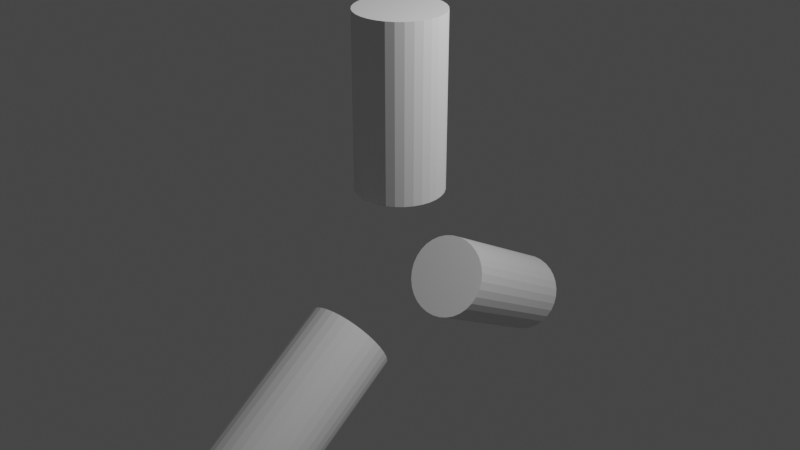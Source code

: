 # Source: TransformTest.blend  (saved by Blender 2.82.7; exported with 4.5.12 LTS)
import bpy
from mathutils import Matrix  # noqa: F401  (used for matrix-valued properties, if any)

bpy.ops.wm.read_factory_settings(use_empty=True)
scene = bpy.context.scene
scene.name = 'Scene'

# ---- collections
col_collection = bpy.data.collections.new('Collection'); scene.collection.children.link(col_collection)

# ---- world
world_world = bpy.data.worlds.new('World'); scene.world = world_world
world_world.use_nodes = True; world_world.node_tree.nodes.clear()
_N = world_world.node_tree.nodes; _L = world_world.node_tree.links
n0 = _N.new('ShaderNodeOutputWorld'); n0.name = 'World Output'; n0.location = (300, 300)
n1 = _N.new('ShaderNodeBackground'); n1.name = 'Background'; n1.location = (10, 300)
n1.inputs[0].default_value = (0.05088, 0.05088, 0.05088, 1.0)
_L.new(n1.outputs[0], n0.inputs[0])
n0.is_active_output = True
world_world.color = (0.05088, 0.05088, 0.05088)
world_world.use_sun_shadow = False
world_world.sun_shadow_jitter_overblur = 0.0

# ---- lights
light_light = bpy.data.lights.new('Light', 'POINT')
light_light.transmission_factor = 0.0
light_light.energy = 1000.0
light_light.shadow_soft_size = 0.1
light_light.shadow_maximum_resolution = 0.006
light_light.use_absolute_resolution = True

# ---- meshes
me_cylinder = bpy.data.meshes.new('Cylinder')
me_cylinder.from_pydata([(0.0, 1.0, -1.0), (0.0, 1.0, 1.0), (0.1951, 0.9808, -1.0), (0.1951, 0.9808, 1.0), (0.3827, 0.9239, -1.0), (0.3827, 0.9239, 1.0), (0.5556, 0.8315, -1.0), (0.5556, 0.8315, 1.0), (0.7071, 0.7071, -1.0), (0.7071, 0.7071, 1.0), (0.8315, 0.5556, -1.0), (0.8315, 0.5556, 1.0), (0.9239, 0.3827, -1.0), (0.9239, 0.3827, 1.0), (0.9808, 0.1951, -1.0), (0.9808, 0.1951, 1.0), (1.0, 7.55e-08, -1.0), (1.0, 7.55e-08, 1.0), (0.9808, -0.1951, -1.0), (0.9808, -0.1951, 1.0), (0.9239, -0.3827, -1.0), (0.9239, -0.3827, 1.0), (0.8315, -0.5556, -1.0), (0.8315, -0.5556, 1.0), (0.7071, -0.7071, -1.0), (0.7071, -0.7071, 1.0), (0.5556, -0.8315, -1.0), (0.5556, -0.8315, 1.0), (0.3827, -0.9239, -1.0), (0.3827, -0.9239, 1.0), (0.1951, -0.9808, -1.0), (0.1951, -0.9808, 1.0), (-3.258e-07, -1.0, -1.0), (-3.258e-07, -1.0, 1.0), (-0.1951, -0.9808, -1.0), (-0.1951, -0.9808, 1.0), (-0.3827, -0.9239, -1.0), (-0.3827, -0.9239, 1.0), (-0.5556, -0.8315, -1.0), (-0.5556, -0.8315, 1.0), (-0.7071, -0.7071, -1.0), (-0.7071, -0.7071, 1.0), (-0.8315, -0.5556, -1.0), (-0.8315, -0.5556, 1.0), (-0.9239, -0.3827, -1.0), (-0.9239, -0.3827, 1.0), (-0.9808, -0.1951, -1.0), (-0.9808, -0.1951, 1.0), (-1.0, 9.656e-07, -1.0), (-1.0, 9.656e-07, 1.0), (-0.9808, 0.1951, -1.0), (-0.9808, 0.1951, 1.0), (-0.9239, 0.3827, -1.0), (-0.9239, 0.3827, 1.0), (-0.8315, 0.5556, -1.0), (-0.8315, 0.5556, 1.0), (-0.7071, 0.7071, -1.0), (-0.7071, 0.7071, 1.0), (-0.5556, 0.8315, -1.0), (-0.5556, 0.8315, 1.0), (-0.3827, 0.9239, -1.0), (-0.3827, 0.9239, 1.0), (-0.1951, 0.9808, -1.0), (-0.1951, 0.9808, 1.0)], [], [(0, 1, 3, 2), (2, 3, 5, 4), (4, 5, 7, 6), (6, 7, 9, 8), (8, 9, 11, 10), (10, 11, 13, 12), (12, 13, 15, 14), (14, 15, 17, 16), (16, 17, 19, 18), (18, 19, 21, 20), (20, 21, 23, 22), (22, 23, 25, 24), (24, 25, 27, 26), (26, 27, 29, 28), (28, 29, 31, 30), (30, 31, 33, 32), (32, 33, 35, 34), (34, 35, 37, 36), (36, 37, 39, 38), (38, 39, 41, 40), (40, 41, 43, 42), (42, 43, 45, 44), (44, 45, 47, 46), (46, 47, 49, 48), (48, 49, 51, 50), (50, 51, 53, 52), (52, 53, 55, 54), (54, 55, 57, 56), (56, 57, 59, 58), (58, 59, 61, 60), (3, 1, 63, 61, 59, 57, 55, 53, 51, 49, 47, 45, 43, 41, 39, 37, 35, 33, 31, 29, 27, 25, 23, 21, 19, 17, 15, 13, 11, 9, 7, 5), (60, 61, 63, 62), (62, 63, 1, 0), (0, 2, 4, 6, 8, 10, 12, 14, 16, 18, 20, 22, 24, 26, 28, 30, 32, 34, 36, 38, 40, 42, 44, 46, 48, 50, 52, 54, 56, 58, 60, 62)])
_uv = me_cylinder.uv_layers.new(name='UVMap')
_uv.uv.foreach_set('vector', [1.0, 0.5, 1.0, 1.0, 0.9688, 1.0, 0.9688, 0.5, 0.9688, 0.5, 0.9688, 1.0, 0.9375, 1.0, 0.9375, 0.5, 0.9375, 0.5, 0.9375, 1.0, 0.9062, 1.0, 0.9062, 0.5, 0.9062, 0.5, 0.9062, 1.0, 0.875, 1.0, 0.875, 0.5, 0.875, 0.5, 0.875, 1.0, 0.8438, 1.0, 0.8438, 0.5, 0.8438, 0.5, 0.8438, 1.0, 0.8125, 1.0, 0.8125, 0.5, 0.8125, 0.5, 0.8125, 1.0, 0.7812, 1.0, 0.7812, 0.5, 0.7812, 0.5, 0.7812, 1.0, 0.75, 1.0, 0.75, 0.5, 0.75, 0.5, 0.75, 1.0, 0.7188, 1.0, 0.7188, 0.5, 0.7188, 0.5, 0.7188, 1.0, 0.6875, 1.0, 0.6875, 0.5, 0.6875, 0.5, 0.6875, 1.0, 0.6562, 1.0, 0.6562, 0.5, 0.6562, 0.5, 0.6562, 1.0, 0.625, 1.0, 0.625, 0.5, 0.625, 0.5, 0.625, 1.0, 0.5938, 1.0, 0.5938, 0.5, 0.5938, 0.5, 0.5938, 1.0, 0.5625, 1.0, 0.5625, 0.5, 0.5625, 0.5, 0.5625, 1.0, 0.5312, 1.0, 0.5312, 0.5, 0.5312, 0.5, 0.5312, 1.0, 0.5, 1.0, 0.5, 0.5, 0.5, 0.5, 0.5, 1.0, 0.4688, 1.0, 0.4688, 0.5, 0.4688, 0.5, 0.4688, 1.0, 0.4375, 1.0, 0.4375, 0.5, 0.4375, 0.5, 0.4375, 1.0, 0.4062, 1.0, 0.4062, 0.5, 0.4062, 0.5, 0.4062, 1.0, 0.375, 1.0, 0.375, 0.5, 0.375, 0.5, 0.375, 1.0, 0.3438, 1.0, 0.3438, 0.5, 0.3438, 0.5, 0.3438, 1.0, 0.3125, 1.0, 0.3125, 0.5, 0.3125, 0.5, 0.3125, 1.0, 0.2812, 1.0, 0.2812, 0.5, 0.2812, 0.5, 0.2812, 1.0, 0.25, 1.0, 0.25, 0.5, 0.25, 0.5, 0.25, 1.0, 0.2188, 1.0, 0.2188, 0.5, 0.2188, 0.5, 0.2188, 1.0, 0.1875, 1.0, 0.1875, 0.5, 0.1875, 0.5, 0.1875, 1.0, 0.1562, 1.0, 0.1562, 0.5, 0.1562, 0.5, 0.1562, 1.0, 0.125, 1.0, 0.125, 0.5, 0.125, 0.5, 0.125, 1.0, 0.09375, 1.0, 0.09375, 0.5, 0.09375, 0.5, 0.09375, 1.0, 0.0625, 1.0, 0.0625, 0.5, 0.2968, 0.4854, 0.25, 0.49, 0.2032, 0.4854, 0.1582, 0.4717, 0.1167, 0.4496, 0.08029, 0.4197, 0.05045, 0.3833, 0.02827, 0.3418, 0.01461, 0.2968, 0.01, 0.25, 0.01461, 0.2032, 0.02827, 0.1582, 0.05045, 0.1167, 0.08029, 0.08029, 0.1167, 0.05045, 0.1582, 0.02827, 0.2032, 0.01461, 0.25, 0.01, 0.2968, 0.01461, 0.3418, 0.02827, 0.3833, 0.05045, 0.4197, 0.08029, 0.4496, 0.1167, 0.4717, 0.1582, 0.4854, 0.2032, 0.49, 0.25, 0.4854, 0.2968, 0.4717, 0.3418, 0.4496, 0.3833, 0.4197, 0.4197, 0.3833, 0.4496, 0.3418, 0.4717, 0.0625, 0.5, 0.0625, 1.0, 0.03125, 1.0, 0.03125, 0.5, 0.03125, 0.5, 0.03125, 1.0, 0.0, 1.0, 0.0, 0.5, 0.75, 0.49, 0.7968, 0.4854, 0.8418, 0.4717, 0.8833, 0.4496, 0.9197, 0.4197, 0.9496, 0.3833, 0.9717, 0.3418, 0.9854, 0.2968, 0.99, 0.25, 0.9854, 0.2032, 0.9717, 0.1582, 0.9496, 0.1167, 0.9197, 0.08029, 0.8833, 0.05045, 0.8418, 0.02827, 0.7968, 0.01461, 0.75, 0.01, 0.7032, 0.01461, 0.6582, 0.02827, 0.6167, 0.05045, 0.5803, 0.08029, 0.5504, 0.1167, 0.5283, 0.1582, 0.5146, 0.2032, 0.51, 0.25, 0.5146, 0.2968, 0.5283, 0.3418, 0.5504, 0.3833, 0.5803, 0.4197, 0.6167, 0.4496, 0.6582, 0.4717, 0.7032, 0.4854])
me_cylinder.use_remesh_fix_poles = True
me_cylinder.use_remesh_preserve_attributes = False
me_cylinder.use_mirror_vertex_groups = False
me_cylinder.update()
me_cylinder_001 = bpy.data.meshes.new('Cylinder.001')
me_cylinder_001.from_pydata([(0.0, 1.0, -1.0), (0.0, 1.0, 1.0), (0.1951, 0.9808, -1.0), (0.1951, 0.9808, 1.0), (0.3827, 0.9239, -1.0), (0.3827, 0.9239, 1.0), (0.5556, 0.8315, -1.0), (0.5556, 0.8315, 1.0), (0.7071, 0.7071, -1.0), (0.7071, 0.7071, 1.0), (0.8315, 0.5556, -1.0), (0.8315, 0.5556, 1.0), (0.9239, 0.3827, -1.0), (0.9239, 0.3827, 1.0), (0.9808, 0.1951, -1.0), (0.9808, 0.1951, 1.0), (1.0, 7.55e-08, -1.0), (1.0, 7.55e-08, 1.0), (0.9808, -0.1951, -1.0), (0.9808, -0.1951, 1.0), (0.9239, -0.3827, -1.0), (0.9239, -0.3827, 1.0), (0.8315, -0.5556, -1.0), (0.8315, -0.5556, 1.0), (0.7071, -0.7071, -1.0), (0.7071, -0.7071, 1.0), (0.5556, -0.8315, -1.0), (0.5556, -0.8315, 1.0), (0.3827, -0.9239, -1.0), (0.3827, -0.9239, 1.0), (0.1951, -0.9808, -1.0), (0.1951, -0.9808, 1.0), (-3.258e-07, -1.0, -1.0), (-3.258e-07, -1.0, 1.0), (-0.1951, -0.9808, -1.0), (-0.1951, -0.9808, 1.0), (-0.3827, -0.9239, -1.0), (-0.3827, -0.9239, 1.0), (-0.5556, -0.8315, -1.0), (-0.5556, -0.8315, 1.0), (-0.7071, -0.7071, -1.0), (-0.7071, -0.7071, 1.0), (-0.8315, -0.5556, -1.0), (-0.8315, -0.5556, 1.0), (-0.9239, -0.3827, -1.0), (-0.9239, -0.3827, 1.0), (-0.9808, -0.1951, -1.0), (-0.9808, -0.1951, 1.0), (-1.0, 9.656e-07, -1.0), (-1.0, 9.656e-07, 1.0), (-0.9808, 0.1951, -1.0), (-0.9808, 0.1951, 1.0), (-0.9239, 0.3827, -1.0), (-0.9239, 0.3827, 1.0), (-0.8315, 0.5556, -1.0), (-0.8315, 0.5556, 1.0), (-0.7071, 0.7071, -1.0), (-0.7071, 0.7071, 1.0), (-0.5556, 0.8315, -1.0), (-0.5556, 0.8315, 1.0), (-0.3827, 0.9239, -1.0), (-0.3827, 0.9239, 1.0), (-0.1951, 0.9808, -1.0), (-0.1951, 0.9808, 1.0)], [], [(0, 1, 3, 2), (2, 3, 5, 4), (4, 5, 7, 6), (6, 7, 9, 8), (8, 9, 11, 10), (10, 11, 13, 12), (12, 13, 15, 14), (14, 15, 17, 16), (16, 17, 19, 18), (18, 19, 21, 20), (20, 21, 23, 22), (22, 23, 25, 24), (24, 25, 27, 26), (26, 27, 29, 28), (28, 29, 31, 30), (30, 31, 33, 32), (32, 33, 35, 34), (34, 35, 37, 36), (36, 37, 39, 38), (38, 39, 41, 40), (40, 41, 43, 42), (42, 43, 45, 44), (44, 45, 47, 46), (46, 47, 49, 48), (48, 49, 51, 50), (50, 51, 53, 52), (52, 53, 55, 54), (54, 55, 57, 56), (56, 57, 59, 58), (58, 59, 61, 60), (3, 1, 63, 61, 59, 57, 55, 53, 51, 49, 47, 45, 43, 41, 39, 37, 35, 33, 31, 29, 27, 25, 23, 21, 19, 17, 15, 13, 11, 9, 7, 5), (60, 61, 63, 62), (62, 63, 1, 0), (0, 2, 4, 6, 8, 10, 12, 14, 16, 18, 20, 22, 24, 26, 28, 30, 32, 34, 36, 38, 40, 42, 44, 46, 48, 50, 52, 54, 56, 58, 60, 62)])
_uv = me_cylinder_001.uv_layers.new(name='UVMap')
_uv.uv.foreach_set('vector', [1.0, 0.5, 1.0, 1.0, 0.9688, 1.0, 0.9688, 0.5, 0.9688, 0.5, 0.9688, 1.0, 0.9375, 1.0, 0.9375, 0.5, 0.9375, 0.5, 0.9375, 1.0, 0.9062, 1.0, 0.9062, 0.5, 0.9062, 0.5, 0.9062, 1.0, 0.875, 1.0, 0.875, 0.5, 0.875, 0.5, 0.875, 1.0, 0.8438, 1.0, 0.8438, 0.5, 0.8438, 0.5, 0.8438, 1.0, 0.8125, 1.0, 0.8125, 0.5, 0.8125, 0.5, 0.8125, 1.0, 0.7812, 1.0, 0.7812, 0.5, 0.7812, 0.5, 0.7812, 1.0, 0.75, 1.0, 0.75, 0.5, 0.75, 0.5, 0.75, 1.0, 0.7188, 1.0, 0.7188, 0.5, 0.7188, 0.5, 0.7188, 1.0, 0.6875, 1.0, 0.6875, 0.5, 0.6875, 0.5, 0.6875, 1.0, 0.6562, 1.0, 0.6562, 0.5, 0.6562, 0.5, 0.6562, 1.0, 0.625, 1.0, 0.625, 0.5, 0.625, 0.5, 0.625, 1.0, 0.5938, 1.0, 0.5938, 0.5, 0.5938, 0.5, 0.5938, 1.0, 0.5625, 1.0, 0.5625, 0.5, 0.5625, 0.5, 0.5625, 1.0, 0.5312, 1.0, 0.5312, 0.5, 0.5312, 0.5, 0.5312, 1.0, 0.5, 1.0, 0.5, 0.5, 0.5, 0.5, 0.5, 1.0, 0.4688, 1.0, 0.4688, 0.5, 0.4688, 0.5, 0.4688, 1.0, 0.4375, 1.0, 0.4375, 0.5, 0.4375, 0.5, 0.4375, 1.0, 0.4062, 1.0, 0.4062, 0.5, 0.4062, 0.5, 0.4062, 1.0, 0.375, 1.0, 0.375, 0.5, 0.375, 0.5, 0.375, 1.0, 0.3438, 1.0, 0.3438, 0.5, 0.3438, 0.5, 0.3438, 1.0, 0.3125, 1.0, 0.3125, 0.5, 0.3125, 0.5, 0.3125, 1.0, 0.2812, 1.0, 0.2812, 0.5, 0.2812, 0.5, 0.2812, 1.0, 0.25, 1.0, 0.25, 0.5, 0.25, 0.5, 0.25, 1.0, 0.2188, 1.0, 0.2188, 0.5, 0.2188, 0.5, 0.2188, 1.0, 0.1875, 1.0, 0.1875, 0.5, 0.1875, 0.5, 0.1875, 1.0, 0.1562, 1.0, 0.1562, 0.5, 0.1562, 0.5, 0.1562, 1.0, 0.125, 1.0, 0.125, 0.5, 0.125, 0.5, 0.125, 1.0, 0.09375, 1.0, 0.09375, 0.5, 0.09375, 0.5, 0.09375, 1.0, 0.0625, 1.0, 0.0625, 0.5, 0.2968, 0.4854, 0.25, 0.49, 0.2032, 0.4854, 0.1582, 0.4717, 0.1167, 0.4496, 0.08029, 0.4197, 0.05045, 0.3833, 0.02827, 0.3418, 0.01461, 0.2968, 0.01, 0.25, 0.01461, 0.2032, 0.02827, 0.1582, 0.05045, 0.1167, 0.08029, 0.08029, 0.1167, 0.05045, 0.1582, 0.02827, 0.2032, 0.01461, 0.25, 0.01, 0.2968, 0.01461, 0.3418, 0.02827, 0.3833, 0.05045, 0.4197, 0.08029, 0.4496, 0.1167, 0.4717, 0.1582, 0.4854, 0.2032, 0.49, 0.25, 0.4854, 0.2968, 0.4717, 0.3418, 0.4496, 0.3833, 0.4197, 0.4197, 0.3833, 0.4496, 0.3418, 0.4717, 0.0625, 0.5, 0.0625, 1.0, 0.03125, 1.0, 0.03125, 0.5, 0.03125, 0.5, 0.03125, 1.0, 0.0, 1.0, 0.0, 0.5, 0.75, 0.49, 0.7968, 0.4854, 0.8418, 0.4717, 0.8833, 0.4496, 0.9197, 0.4197, 0.9496, 0.3833, 0.9717, 0.3418, 0.9854, 0.2968, 0.99, 0.25, 0.9854, 0.2032, 0.9717, 0.1582, 0.9496, 0.1167, 0.9197, 0.08029, 0.8833, 0.05045, 0.8418, 0.02827, 0.7968, 0.01461, 0.75, 0.01, 0.7032, 0.01461, 0.6582, 0.02827, 0.6167, 0.05045, 0.5803, 0.08029, 0.5504, 0.1167, 0.5283, 0.1582, 0.5146, 0.2032, 0.51, 0.25, 0.5146, 0.2968, 0.5283, 0.3418, 0.5504, 0.3833, 0.5803, 0.4197, 0.6167, 0.4496, 0.6582, 0.4717, 0.7032, 0.4854])
me_cylinder_001.use_remesh_fix_poles = True
me_cylinder_001.use_remesh_preserve_attributes = False
me_cylinder_001.use_mirror_vertex_groups = False
me_cylinder_001.update()
me_cylinder_002 = bpy.data.meshes.new('Cylinder.002')
me_cylinder_002.from_pydata([(0.0, 1.0, -1.0), (0.0, 1.0, 1.0), (0.1951, 0.9808, -1.0), (0.1951, 0.9808, 1.0), (0.3827, 0.9239, -1.0), (0.3827, 0.9239, 1.0), (0.5556, 0.8315, -1.0), (0.5556, 0.8315, 1.0), (0.7071, 0.7071, -1.0), (0.7071, 0.7071, 1.0), (0.8315, 0.5556, -1.0), (0.8315, 0.5556, 1.0), (0.9239, 0.3827, -1.0), (0.9239, 0.3827, 1.0), (0.9808, 0.1951, -1.0), (0.9808, 0.1951, 1.0), (1.0, 7.55e-08, -1.0), (1.0, 7.55e-08, 1.0), (0.9808, -0.1951, -1.0), (0.9808, -0.1951, 1.0), (0.9239, -0.3827, -1.0), (0.9239, -0.3827, 1.0), (0.8315, -0.5556, -1.0), (0.8315, -0.5556, 1.0), (0.7071, -0.7071, -1.0), (0.7071, -0.7071, 1.0), (0.5556, -0.8315, -1.0), (0.5556, -0.8315, 1.0), (0.3827, -0.9239, -1.0), (0.3827, -0.9239, 1.0), (0.1951, -0.9808, -1.0), (0.1951, -0.9808, 1.0), (-3.258e-07, -1.0, -1.0), (-3.258e-07, -1.0, 1.0), (-0.1951, -0.9808, -1.0), (-0.1951, -0.9808, 1.0), (-0.3827, -0.9239, -1.0), (-0.3827, -0.9239, 1.0), (-0.5556, -0.8315, -1.0), (-0.5556, -0.8315, 1.0), (-0.7071, -0.7071, -1.0), (-0.7071, -0.7071, 1.0), (-0.8315, -0.5556, -1.0), (-0.8315, -0.5556, 1.0), (-0.9239, -0.3827, -1.0), (-0.9239, -0.3827, 1.0), (-0.9808, -0.1951, -1.0), (-0.9808, -0.1951, 1.0), (-1.0, 9.656e-07, -1.0), (-1.0, 9.656e-07, 1.0), (-0.9808, 0.1951, -1.0), (-0.9808, 0.1951, 1.0), (-0.9239, 0.3827, -1.0), (-0.9239, 0.3827, 1.0), (-0.8315, 0.5556, -1.0), (-0.8315, 0.5556, 1.0), (-0.7071, 0.7071, -1.0), (-0.7071, 0.7071, 1.0), (-0.5556, 0.8315, -1.0), (-0.5556, 0.8315, 1.0), (-0.3827, 0.9239, -1.0), (-0.3827, 0.9239, 1.0), (-0.1951, 0.9808, -1.0), (-0.1951, 0.9808, 1.0)], [], [(0, 1, 3, 2), (2, 3, 5, 4), (4, 5, 7, 6), (6, 7, 9, 8), (8, 9, 11, 10), (10, 11, 13, 12), (12, 13, 15, 14), (14, 15, 17, 16), (16, 17, 19, 18), (18, 19, 21, 20), (20, 21, 23, 22), (22, 23, 25, 24), (24, 25, 27, 26), (26, 27, 29, 28), (28, 29, 31, 30), (30, 31, 33, 32), (32, 33, 35, 34), (34, 35, 37, 36), (36, 37, 39, 38), (38, 39, 41, 40), (40, 41, 43, 42), (42, 43, 45, 44), (44, 45, 47, 46), (46, 47, 49, 48), (48, 49, 51, 50), (50, 51, 53, 52), (52, 53, 55, 54), (54, 55, 57, 56), (56, 57, 59, 58), (58, 59, 61, 60), (3, 1, 63, 61, 59, 57, 55, 53, 51, 49, 47, 45, 43, 41, 39, 37, 35, 33, 31, 29, 27, 25, 23, 21, 19, 17, 15, 13, 11, 9, 7, 5), (60, 61, 63, 62), (62, 63, 1, 0), (0, 2, 4, 6, 8, 10, 12, 14, 16, 18, 20, 22, 24, 26, 28, 30, 32, 34, 36, 38, 40, 42, 44, 46, 48, 50, 52, 54, 56, 58, 60, 62)])
_uv = me_cylinder_002.uv_layers.new(name='UVMap')
_uv.uv.foreach_set('vector', [1.0, 0.5, 1.0, 1.0, 0.9688, 1.0, 0.9688, 0.5, 0.9688, 0.5, 0.9688, 1.0, 0.9375, 1.0, 0.9375, 0.5, 0.9375, 0.5, 0.9375, 1.0, 0.9062, 1.0, 0.9062, 0.5, 0.9062, 0.5, 0.9062, 1.0, 0.875, 1.0, 0.875, 0.5, 0.875, 0.5, 0.875, 1.0, 0.8438, 1.0, 0.8438, 0.5, 0.8438, 0.5, 0.8438, 1.0, 0.8125, 1.0, 0.8125, 0.5, 0.8125, 0.5, 0.8125, 1.0, 0.7812, 1.0, 0.7812, 0.5, 0.7812, 0.5, 0.7812, 1.0, 0.75, 1.0, 0.75, 0.5, 0.75, 0.5, 0.75, 1.0, 0.7188, 1.0, 0.7188, 0.5, 0.7188, 0.5, 0.7188, 1.0, 0.6875, 1.0, 0.6875, 0.5, 0.6875, 0.5, 0.6875, 1.0, 0.6562, 1.0, 0.6562, 0.5, 0.6562, 0.5, 0.6562, 1.0, 0.625, 1.0, 0.625, 0.5, 0.625, 0.5, 0.625, 1.0, 0.5938, 1.0, 0.5938, 0.5, 0.5938, 0.5, 0.5938, 1.0, 0.5625, 1.0, 0.5625, 0.5, 0.5625, 0.5, 0.5625, 1.0, 0.5312, 1.0, 0.5312, 0.5, 0.5312, 0.5, 0.5312, 1.0, 0.5, 1.0, 0.5, 0.5, 0.5, 0.5, 0.5, 1.0, 0.4688, 1.0, 0.4688, 0.5, 0.4688, 0.5, 0.4688, 1.0, 0.4375, 1.0, 0.4375, 0.5, 0.4375, 0.5, 0.4375, 1.0, 0.4062, 1.0, 0.4062, 0.5, 0.4062, 0.5, 0.4062, 1.0, 0.375, 1.0, 0.375, 0.5, 0.375, 0.5, 0.375, 1.0, 0.3438, 1.0, 0.3438, 0.5, 0.3438, 0.5, 0.3438, 1.0, 0.3125, 1.0, 0.3125, 0.5, 0.3125, 0.5, 0.3125, 1.0, 0.2812, 1.0, 0.2812, 0.5, 0.2812, 0.5, 0.2812, 1.0, 0.25, 1.0, 0.25, 0.5, 0.25, 0.5, 0.25, 1.0, 0.2188, 1.0, 0.2188, 0.5, 0.2188, 0.5, 0.2188, 1.0, 0.1875, 1.0, 0.1875, 0.5, 0.1875, 0.5, 0.1875, 1.0, 0.1562, 1.0, 0.1562, 0.5, 0.1562, 0.5, 0.1562, 1.0, 0.125, 1.0, 0.125, 0.5, 0.125, 0.5, 0.125, 1.0, 0.09375, 1.0, 0.09375, 0.5, 0.09375, 0.5, 0.09375, 1.0, 0.0625, 1.0, 0.0625, 0.5, 0.2968, 0.4854, 0.25, 0.49, 0.2032, 0.4854, 0.1582, 0.4717, 0.1167, 0.4496, 0.08029, 0.4197, 0.05045, 0.3833, 0.02827, 0.3418, 0.01461, 0.2968, 0.01, 0.25, 0.01461, 0.2032, 0.02827, 0.1582, 0.05045, 0.1167, 0.08029, 0.08029, 0.1167, 0.05045, 0.1582, 0.02827, 0.2032, 0.01461, 0.25, 0.01, 0.2968, 0.01461, 0.3418, 0.02827, 0.3833, 0.05045, 0.4197, 0.08029, 0.4496, 0.1167, 0.4717, 0.1582, 0.4854, 0.2032, 0.49, 0.25, 0.4854, 0.2968, 0.4717, 0.3418, 0.4496, 0.3833, 0.4197, 0.4197, 0.3833, 0.4496, 0.3418, 0.4717, 0.0625, 0.5, 0.0625, 1.0, 0.03125, 1.0, 0.03125, 0.5, 0.03125, 0.5, 0.03125, 1.0, 0.0, 1.0, 0.0, 0.5, 0.75, 0.49, 0.7968, 0.4854, 0.8418, 0.4717, 0.8833, 0.4496, 0.9197, 0.4197, 0.9496, 0.3833, 0.9717, 0.3418, 0.9854, 0.2968, 0.99, 0.25, 0.9854, 0.2032, 0.9717, 0.1582, 0.9496, 0.1167, 0.9197, 0.08029, 0.8833, 0.05045, 0.8418, 0.02827, 0.7968, 0.01461, 0.75, 0.01, 0.7032, 0.01461, 0.6582, 0.02827, 0.6167, 0.05045, 0.5803, 0.08029, 0.5504, 0.1167, 0.5283, 0.1582, 0.5146, 0.2032, 0.51, 0.25, 0.5146, 0.2968, 0.5283, 0.3418, 0.5504, 0.3833, 0.5803, 0.4197, 0.6167, 0.4496, 0.6582, 0.4717, 0.7032, 0.4854])
me_cylinder_002.use_remesh_fix_poles = True
me_cylinder_002.use_remesh_preserve_attributes = False
me_cylinder_002.use_mirror_vertex_groups = False
me_cylinder_002.update()

# ---- objects
ob_light = bpy.data.objects.new('Light', light_light)
ob_c1 = bpy.data.objects.new('C1', me_cylinder)
ob_c0 = bpy.data.objects.new('C0', me_cylinder_001)
ob_c2 = bpy.data.objects.new('C2', me_cylinder_002)
ob_empty = bpy.data.objects.new('Empty', None)

# ---- transforms, parenting, visibility, modifiers, constraints
ob_light.location = (4.076, 1.005, 5.904)
ob_light.rotation_euler = (0.6503, 0.05522, 1.866)
ob_light.lock_rotations_4d = False
ob_light.empty_display_type = 'ARROWS'
ob_light.color = (0.0, 0.0, 0.0, 0.0)
ob_light.lineart.crease_threshold = 0.0
ob_c1.parent = ob_empty
ob_c1.location = (0.0, -1.732, -1.0)
ob_c1.rotation_euler = (2.094, -0.0, 0.0)
ob_c1.scale = (0.5, 0.5, 1.0)
ob_c1.lineart.crease_threshold = 0.0
ob_c0.parent = ob_empty
ob_c0.location = (0.0, 1.732, -1.0)
ob_c0.rotation_euler = (4.189, -0.0, 0.0)
ob_c0.scale = (0.5, 0.5, 1.0)
ob_c0.lineart.crease_threshold = 0.0
ob_c2.parent = ob_empty
ob_c2.location = (0.0, 0.0, 2.0)
ob_c2.scale = (0.5, 0.5, 1.0)
ob_c2.lineart.crease_threshold = 0.0
ob_empty.location = (0.0, 0.0, 0.0)
ob_empty.lineart.crease_threshold = 0.0

# ---- collection membership
col_collection.objects.link(ob_light)
col_collection.objects.link(ob_c1)
col_collection.objects.link(ob_c0)
col_collection.objects.link(ob_c2)
col_collection.objects.link(ob_empty)

# ---- scene / render settings (as saved in the file)
scene.frame_start = 1; scene.frame_end = 250; scene.frame_set(1)
scene.render.engine = 'BLENDER_EEVEE_NEXT'
scene.cycles.use_denoising = False
scene.cycles.samples = 128
scene.cycles.sampling_pattern = 'TABULATED_SOBOL'
scene.cycles.use_adaptive_sampling = False
scene.cycles.use_light_tree = False
scene.view_settings.view_transform = 'Filmic'
bpy.context.view_layer.update()

# ---- added for rendering (the .blend has no active camera): camera
cam_auto = bpy.data.cameras.new('AutoCamera')
cam_auto.lens = 50.0
cam_auto.sensor_width = 36.0
cam_auto.clip_end = 1000.0
ob_auto_camera = bpy.data.objects.new('AutoCamera', cam_auto)
scene.collection.objects.link(ob_auto_camera)
ob_auto_camera.location = (7.03297, -8.43957, 6.15987)
ob_auto_camera.rotation_euler = (1.09748, -7.21219e-08, 0.694738)
scene.camera = ob_auto_camera
bpy.context.view_layer.update()
